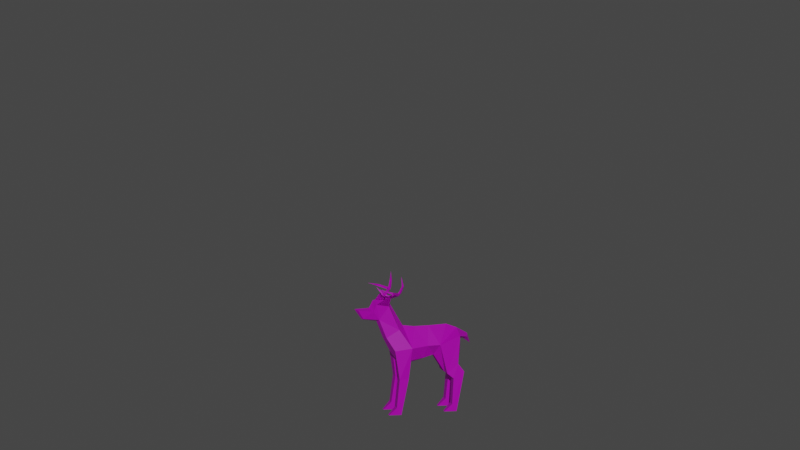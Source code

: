 # Source: Deer.blend  (saved by Blender 3.1.7; exported with 4.5.12 LTS)
import bpy
from mathutils import Matrix  # noqa: F401  (used for matrix-valued properties, if any)

bpy.ops.wm.read_factory_settings(use_empty=True)
scene = bpy.context.scene
scene.name = 'Scene'

# ---- collections
col_collection = bpy.data.collections.new('Collection'); scene.collection.children.link(col_collection)

# ---- images (referenced by path relative to the original .blend; pixels are not part of the script)
import os
ASSET_DIR = os.environ.get("B2B_ASSET_DIR", "")  # directory of the original .blend (textures are referenced by path, not embedded)
HERE = os.path.dirname(os.path.abspath(__file__))  # packed textures are extracted next to this script under _unpacked/

def load_image(name, relpath, width, height, colorspace="sRGB"):
    """Load a texture the original file referenced (path relative to the .blend, or extracted next to this script)."""
    p = next((c for c in (os.path.join(HERE, relpath), os.path.join(ASSET_DIR, relpath)) if relpath and os.path.exists(c)), "")
    if p:
        img = bpy.data.images.load(p, check_existing=True)
        img.name = name
    else:  # same state as the original file: an image datablock whose file is absent (Cycles renders it pink)
        img = bpy.data.images.new(name, width, height)
        img.source = "FILE"
        img.filepath = "//" + (relpath or name)
    img.colorspace_settings.name = colorspace
    return img
img_deer = load_image('Deer', 'Deer_Albedo.png', 1024, 1024, 'sRGB')
img_moonless_golf_2k_hdr = load_image('moonless_golf_2k.hdr', 'moonless_golf_2k.hdr', 1024, 1024, 'Linear Rec.709')

# ---- materials (node trees are filled in below, after node groups)
mat_deer = bpy.data.materials.new('Deer')
mat_deer.use_transparent_shadow = False

# ---- material node trees
mat_deer.use_nodes = True; mat_deer.node_tree.nodes.clear()
_N = mat_deer.node_tree.nodes; _L = mat_deer.node_tree.links
n0 = _N.new('ShaderNodeBsdfPrincipled'); n0.name = 'Principled BSDF'; n0.location = (10, 300)
n0.distribution = 'GGX'
n0.subsurface_method = 'RANDOM_WALK_SKIN'
n0.inputs[3].default_value = 1.45
n0.inputs[27].default_value = (0.0, 0.0, 0.0, 1.0)
n0.inputs[28].default_value = 1.0
n1 = _N.new('ShaderNodeOutputMaterial'); n1.name = 'Material Output'; n1.location = (300, 300)
n2 = _N.new('ShaderNodeTexImage'); n2.name = 'Image Texture'; n2.location = (-394, 173)
n2.image = img_deer
_L.new(n0.outputs[0], n1.inputs[0])
_L.new(n2.outputs[0], n0.inputs[0])
n1.is_active_output = True

# ---- world
world_world = bpy.data.worlds.new('World'); scene.world = world_world
world_world.use_nodes = True; world_world.node_tree.nodes.clear()
_N = world_world.node_tree.nodes; _L = world_world.node_tree.links
n0 = _N.new('ShaderNodeOutputWorld'); n0.name = 'World Output'; n0.location = (300, 300)
n1 = _N.new('ShaderNodeTexEnvironment'); n1.name = 'Environment Texture'; n1.location = (-344, 245)
n1.image = img_moonless_golf_2k_hdr
n2 = _N.new('ShaderNodeBackground'); n2.name = 'Background'; n2.location = (10, 300)
n2.width = 128
n2.inputs[0].default_value = (0.05088, 0.05088, 0.05088, 1.0)
_L.new(n2.outputs[0], n0.inputs[0])
n0.is_active_output = True
world_world.color = (0.05088, 0.05088, 0.05088)
world_world.use_sun_shadow = False
world_world.sun_shadow_jitter_overblur = 0.0

# ---- cameras
cam_camera = bpy.data.cameras.new('Camera')

# ---- lights
light_sun = bpy.data.lights.new('Sun', 'SUN')
light_sun.transmission_factor = 0.0
light_sun.energy = 1.0
light_sun.shadow_soft_size = 0.125

# ---- meshes
me_cube = bpy.data.meshes.new('Cube')
me_cube.from_pydata([(0.21, -0.3883, 0.09337), (0.2048, -0.3228, -0.01218), (0.1808, -0.4938, -0.01218), (0.1045, -0.3883, 0.09337), (0.1096, -0.3228, -0.01218), (0.1337, -0.4938, -0.01218), (0.1718, -0.2088, 0.4785), (0.08675, -0.208, 0.4718), (0.1882, -0.3429, 0.4756), (0.06418, -0.3383, 0.4689), (0.1609, 0.5322, 1.039), (0.06379, 0.5632, 0.8331), (0.1904, 0.2367, 0.9319), (0.05781, 0.1753, 0.7765), (0.0, 0.527, 1.134), (0.0, 0.3775, 1.19), (0.0, 0.5701, 0.8315), (0.0, 0.1721, 0.7638), (0.0, 0.5526, 0.9785), (0.19, -0.1621, 0.9023), (7.577e-13, -0.088, 1.178), (0.1175, -0.3295, 1.157), (1.876e-12, -0.254, 1.2), (0.1145, -0.5102, 1.053), (0.0, -0.5349, 1.042), (0.0, -0.4673, 1.563), (0.08341, -0.6058, 1.303), (4.112e-12, -0.6271, 1.277), (0.1804, -0.4047, 0.8744), (0.0, -0.4346, 0.8439), (0.0, -0.1428, 0.6741), (0.05232, -0.3704, 0.7511), (0.0, -0.3642, 0.7361), (0.07254, -0.1439, 0.7135), (0.04215, -0.8189, 1.32), (1.852e-09, -0.8347, 1.308), (0.054, -0.8894, 1.438), (0.0, -0.935, 1.455), (0.1112, -0.6908, 1.431), (0.0, -0.7322, 1.463), (0.0, -0.6743, 1.57), (0.0, 0.1148, 1.18), (0.1699, 0.06571, 0.9251), (0.0, 0.01381, 0.7117), (0.08356, 0.02595, 0.7449), (0.2579, -0.4709, 1.672), (0.0, 0.7255, 0.9075), (0.08387, 0.6542, 1.008), (0.0, 0.6861, 1.046), (0.0, 0.6213, 0.978), (0.1114, -0.4754, 1.49), (0.1111, -0.6486, 1.517), (0.2579, -0.4709, 1.672), (0.21, 0.4056, 0.09337), (0.2048, 0.471, -0.01218), (0.1808, 0.3, -0.01218), (0.1045, 0.4056, 0.09337), (0.1096, 0.471, -0.01218), (0.1337, 0.3, -0.01218), (0.1742, 0.501, 0.65), (0.1727, 0.5901, 0.5352), (0.08957, 0.591, 0.5369), (0.08935, 0.5028, 0.6599), (0.1869, 0.3408, 0.5246), (0.1903, 0.431, 0.449), (0.0681, 0.4356, 0.4497), (0.06697, 0.3369, 0.522), (-0.21, -0.3883, 0.09337), (-0.2048, -0.3228, -0.01218), (-0.1808, -0.4938, -0.01218), (-0.1045, -0.3883, 0.09337), (-0.1096, -0.3228, -0.01218), (-0.1337, -0.4938, -0.01218), (-0.1718, -0.2088, 0.4785), (-0.08675, -0.208, 0.4718), (-0.1882, -0.3429, 0.4756), (-0.06418, -0.3383, 0.4689), (-0.1609, 0.5322, 1.039), (-0.06379, 0.5632, 0.8331), (-0.1904, 0.2367, 0.9319), (-0.05781, 0.1753, 0.7765), (-0.19, -0.1621, 0.9023), (-0.1175, -0.3295, 1.157), (-0.1145, -0.5102, 1.053), (-0.08341, -0.6058, 1.303), (-0.1804, -0.4047, 0.8744), (-0.05232, -0.3704, 0.7511), (-0.07254, -0.1439, 0.7135), (-0.04215, -0.8189, 1.32), (-0.054, -0.8894, 1.438), (-0.1112, -0.6908, 1.431), (-0.1699, 0.06571, 0.9251), (-0.08356, 0.02595, 0.7449), (-0.2579, -0.4709, 1.672), (-0.08387, 0.6542, 1.008), (-0.1114, -0.4754, 1.49), (-0.1111, -0.6486, 1.517), (-0.2579, -0.4709, 1.672), (-0.21, 0.4056, 0.09337), (-0.2048, 0.471, -0.01218), (-0.1808, 0.3, -0.01218), (-0.1045, 0.4056, 0.09337), (-0.1096, 0.471, -0.01218), (-0.1337, 0.3, -0.01218), (-0.1742, 0.501, 0.65), (-0.1727, 0.5901, 0.5352), (-0.08957, 0.591, 0.5369), (-0.08935, 0.5028, 0.6599), (-0.1869, 0.3408, 0.5246), (-0.1903, 0.431, 0.449), (-0.0681, 0.4356, 0.4497), (-0.06697, 0.3369, 0.522)], [], [(0, 3, 5, 2), (5, 3, 4), (4, 1, 2, 5), (1, 0, 2), (4, 3, 9, 7), (1, 4, 7, 6), (3, 0, 8, 9), (0, 1, 6, 8), (54, 57, 61, 60), (56, 53, 64, 65), (57, 56, 65, 61), (12, 10, 14, 15), (11, 13, 17, 16), (18, 10, 11, 16), (42, 41, 20, 19), (19, 20, 22, 21), (23, 26, 27, 24), (21, 50, 26, 23), (21, 22, 25, 50), (24, 29, 28, 23), (19, 21, 23, 28), (8, 6, 19, 28), (31, 9, 8, 28), (29, 32, 31, 28), (33, 31, 32, 30), (7, 9, 31, 33), (7, 33, 19, 6), (44, 42, 19, 33), (44, 33, 30, 43), (26, 34, 35, 27), (34, 36, 37, 35), (36, 38, 39, 37), (38, 51, 40, 39), (25, 40, 51, 50), (26, 50, 51, 38), (34, 26, 38, 36), (13, 44, 43, 17), (13, 12, 42, 44), (12, 15, 41, 42), (50, 51, 45), (48, 47, 46), (47, 10, 18, 49), (48, 14, 10, 47), (47, 49, 46), (50, 52, 51), (53, 56, 58, 55), (58, 56, 57), (57, 54, 55, 58), (54, 53, 55), (62, 66, 13, 11), (59, 62, 11, 10), (66, 63, 12, 13), (63, 59, 10, 12), (60, 61, 62, 59), (64, 60, 59, 63), (61, 65, 66, 62), (65, 64, 63, 66), (53, 54, 60, 64), (67, 69, 72, 70), (72, 71, 70), (71, 72, 69, 68), (68, 69, 67), (71, 74, 76, 70), (68, 73, 74, 71), (70, 76, 75, 67), (67, 75, 73, 68), (99, 105, 106, 102), (101, 110, 109, 98), (102, 106, 110, 101), (79, 15, 14, 77), (78, 16, 17, 80), (18, 16, 78, 77), (91, 81, 20, 41), (81, 82, 22, 20), (83, 24, 27, 84), (82, 83, 84, 95), (82, 95, 25, 22), (24, 83, 85, 29), (81, 85, 83, 82), (75, 85, 81, 73), (86, 85, 75, 76), (29, 85, 86, 32), (87, 30, 32, 86), (74, 87, 86, 76), (74, 73, 81, 87), (92, 87, 81, 91), (92, 43, 30, 87), (84, 27, 35, 88), (88, 35, 37, 89), (89, 37, 39, 90), (90, 39, 40, 96), (25, 95, 96, 40), (84, 90, 96, 95), (88, 89, 90, 84), (80, 17, 43, 92), (80, 92, 91, 79), (79, 91, 41, 15), (95, 93, 96), (48, 46, 94), (94, 49, 18, 77), (48, 94, 77, 14), (94, 46, 49), (95, 96, 97), (98, 100, 103, 101), (103, 102, 101), (102, 103, 100, 99), (99, 100, 98), (107, 78, 80, 111), (104, 77, 78, 107), (111, 80, 79, 108), (108, 79, 77, 104), (105, 104, 107, 106), (109, 108, 104, 105), (106, 107, 111, 110), (110, 111, 108, 109), (98, 109, 105, 99)])
_uv = me_cube.uv_layers.new(name='UVMap')
_uv.uv.foreach_set('vector', [0.7541, 0.4372, 0.7541, 0.401, 0.8052, 0.3876, 0.8052, 0.4506, 0.8052, 0.3876, 0.7541, 0.401, 0.7503, 0.3579, 0.8637, 0.409, 0.8637, 0.4293, 0.8052, 0.4506, 0.8052, 0.3876, 0.7503, 0.4803, 0.7541, 0.4372, 0.8052, 0.4506, 0.9417, 0.1027, 0.9077, 0.1289, 0.7744, 0.1267, 0.7718, 0.07986, 0.946, 0.08304, 0.9417, 0.1027, 0.7718, 0.07986, 0.7773, 0.05143, 0.9077, 0.1289, 0.9114, 0.1633, 0.7761, 0.1719, 0.7744, 0.1267, 0.9114, 0.1633, 0.946, 0.1889, 0.7771, 0.2183, 0.7761, 0.1719, 0.3455, 0.6826, 0.3528, 0.6635, 0.5364, 0.7219, 0.5275, 0.7473, 0.3892, 0.6435, 0.3873, 0.6107, 0.5291, 0.6053, 0.5287, 0.6587, 0.3528, 0.6635, 0.3892, 0.6435, 0.5287, 0.6587, 0.5364, 0.7219, 0.4671, 0.1268, 0.574, 0.1747, 0.5635, 0.2429, 0.5085, 0.2429, 0.5803, 0.09222, 0.4461, 0.0536, 0.4499, 0.03283, 0.5886, 0.0709, 0.6369, 0.09186, 0.6346, 0.1535, 0.5803, 0.09222, 0.5886, 0.0709, 0.4027, 0.121, 0.4125, 0.2429, 0.3283, 0.2429, 0.3014, 0.1014, 0.3014, 0.1014, 0.3283, 0.2429, 0.2527, 0.2429, 0.2261, 0.1841, 0.1748, 0.1072, 0.1096, 0.1662, 0.08481, 0.1352, 0.1476, 0.07613, 0.2261, 0.1841, 0.129, 0.224, 0.1096, 0.1662, 0.1748, 0.1072, 0.2261, 0.1841, 0.2527, 0.2429, 0.1254, 0.2429, 0.129, 0.224, 0.1476, 0.07613, 0.2043, 0.02666, 0.2327, 0.07688, 0.1748, 0.1072, 0.3014, 0.1014, 0.2261, 0.1841, 0.1748, 0.1072, 0.2327, 0.07688, 0.7761, 0.1719, 0.7771, 0.2183, 0.6383, 0.2534, 0.6369, 0.175, 0.6757, 0.1316, 0.7744, 0.1267, 0.7761, 0.1719, 0.6369, 0.175, 0.2043, 0.02666, 0.2445, 0.007932, 0.2453, 0.02654, 0.2327, 0.07688, 0.3189, 0.02748, 0.2453, 0.02654, 0.2445, 0.007932, 0.3215, 0.0, 0.7718, 0.07986, 0.7744, 0.1267, 0.6757, 0.1316, 0.69, 0.05902, 0.7718, 0.07986, 0.69, 0.05902, 0.6448, 0.0, 0.7773, 0.05143, 0.3925, 0.04716, 0.4027, 0.121, 0.3014, 0.1014, 0.3189, 0.02748, 0.3925, 0.04716, 0.3189, 0.02748, 0.3215, 0.0, 0.3938, 0.01555, 0.1096, 0.1662, 0.04221, 0.1846, 0.02656, 0.1739, 0.08481, 0.1352, 0.04221, 0.1846, 0.02415, 0.2252, 0.0, 0.228, 0.02656, 0.1739, 0.02415, 0.2252, 0.088, 0.2104, 0.07321, 0.2429, 0.01034, 0.2429, 0.088, 0.2104, 0.1024, 0.2252, 0.1008, 0.2429, 0.07321, 0.2429, 0.1254, 0.2429, 0.1008, 0.2429, 0.1024, 0.2252, 0.129, 0.224, 0.1096, 0.1662, 0.129, 0.224, 0.1024, 0.2252, 0.088, 0.2104, 0.04221, 0.1846, 0.1096, 0.1662, 0.088, 0.2104, 0.02415, 0.2252, 0.4461, 0.0536, 0.3925, 0.04716, 0.3938, 0.01555, 0.4499, 0.03283, 0.4461, 0.0536, 0.4671, 0.1268, 0.4027, 0.121, 0.3925, 0.04716, 0.4671, 0.1268, 0.5085, 0.2429, 0.4125, 0.2429, 0.4027, 0.121, 0.0, 0.8613, 0.05026, 0.8285, 0.05026, 0.9235, 0.7088, 0.2998, 0.6789, 0.2995, 0.7049, 0.2534, 0.6789, 0.2995, 0.6478, 0.3401, 0.6369, 0.2772, 0.6613, 0.2714, 0.7088, 0.2998, 0.7138, 0.3579, 0.6478, 0.3401, 0.6789, 0.2995, 0.6789, 0.2995, 0.6613, 0.2714, 0.7049, 0.2534, 0.8356, 0.3155, 0.8858, 0.2534, 0.8858, 0.3484, 0.6407, 0.4372, 0.6407, 0.401, 0.6918, 0.3876, 0.6918, 0.4506, 0.6918, 0.3876, 0.6407, 0.401, 0.6369, 0.3579, 0.7503, 0.409, 0.7503, 0.4293, 0.6918, 0.4506, 0.6918, 0.3876, 0.6369, 0.4803, 0.6407, 0.4372, 0.6918, 0.4506, 0.5893, 0.7304, 0.5755, 0.6491, 0.6672, 0.6343, 0.6515, 0.7586, 0.5739, 0.7588, 0.5893, 0.7304, 0.6515, 0.7586, 0.6909, 0.8285, 0.5755, 0.6491, 0.571, 0.6121, 0.6909, 0.5753, 0.6672, 0.6343, 0.571, 0.6121, 0.581, 0.5533, 0.6718, 0.4857, 0.6909, 0.5753, 0.5275, 0.7473, 0.5364, 0.7219, 0.5893, 0.7304, 0.5739, 0.7588, 0.5291, 0.6053, 0.5459, 0.5431, 0.581, 0.5533, 0.571, 0.6121, 0.5364, 0.7219, 0.5287, 0.6587, 0.5755, 0.6491, 0.5893, 0.7304, 0.5287, 0.6587, 0.5291, 0.6053, 0.571, 0.6121, 0.5755, 0.6491, 0.3873, 0.6107, 0.3537, 0.5877, 0.5459, 0.5431, 0.5291, 0.6053, 0.6947, 0.7822, 0.7458, 0.7687, 0.7458, 0.8318, 0.6947, 0.8183, 0.7458, 0.8318, 0.6909, 0.8614, 0.6947, 0.8183, 0.8043, 0.8104, 0.7458, 0.8318, 0.7458, 0.7687, 0.8043, 0.7901, 0.6909, 0.7391, 0.7458, 0.7687, 0.6947, 0.7822, 0.9957, 0.6364, 0.8258, 0.6593, 0.8284, 0.6124, 0.9617, 0.6102, 1.0, 0.6561, 0.8313, 0.6877, 0.8258, 0.6593, 0.9957, 0.6364, 0.9617, 0.6102, 0.8284, 0.6124, 0.8301, 0.5672, 0.9654, 0.5758, 0.9654, 0.5758, 0.8301, 0.5672, 0.831, 0.5208, 1.0, 0.5502, 0.0, 0.6316, 0.1821, 0.5669, 0.1909, 0.5923, 0.007323, 0.6507, 0.04373, 0.6707, 0.1832, 0.6555, 0.1836, 0.7089, 0.04187, 0.7035, 0.007323, 0.6507, 0.1909, 0.5923, 0.1832, 0.6555, 0.04373, 0.6707, 0.4671, 0.3589, 0.5085, 0.2429, 0.5635, 0.2429, 0.574, 0.311, 0.5803, 0.3935, 0.5886, 0.4148, 0.4499, 0.4529, 0.4461, 0.4321, 0.6369, 0.3939, 0.5886, 0.4148, 0.5803, 0.3935, 0.6346, 0.3322, 0.4027, 0.3647, 0.3014, 0.3843, 0.3283, 0.2429, 0.4125, 0.2429, 0.3014, 0.3843, 0.2261, 0.3017, 0.2527, 0.2429, 0.3283, 0.2429, 0.1748, 0.3785, 0.1476, 0.4096, 0.08481, 0.3505, 0.1096, 0.3196, 0.2261, 0.3017, 0.1748, 0.3785, 0.1096, 0.3196, 0.129, 0.2617, 0.2261, 0.3017, 0.129, 0.2617, 0.1254, 0.2429, 0.2527, 0.2429, 0.1476, 0.4096, 0.1748, 0.3785, 0.2327, 0.4089, 0.2043, 0.4591, 0.3014, 0.3843, 0.2327, 0.4089, 0.1748, 0.3785, 0.2261, 0.3017, 0.8301, 0.5672, 0.6909, 0.5641, 0.6923, 0.4857, 0.831, 0.5208, 0.7297, 0.6075, 0.6909, 0.5641, 0.8301, 0.5672, 0.8284, 0.6124, 0.2043, 0.4591, 0.2327, 0.4089, 0.2453, 0.4592, 0.2445, 0.4778, 0.3189, 0.4583, 0.3215, 0.4857, 0.2445, 0.4778, 0.2453, 0.4592, 0.8258, 0.6593, 0.7439, 0.6801, 0.7297, 0.6075, 0.8284, 0.6124, 0.8258, 0.6593, 0.8313, 0.6877, 0.6988, 0.7391, 0.7439, 0.6801, 0.3925, 0.4386, 0.3189, 0.4583, 0.3014, 0.3843, 0.4027, 0.3647, 0.3925, 0.4386, 0.3938, 0.4702, 0.3215, 0.4857, 0.3189, 0.4583, 0.1096, 0.3196, 0.08481, 0.3505, 0.02656, 0.3118, 0.04221, 0.3011, 0.04221, 0.3011, 0.02656, 0.3118, 8.772e-08, 0.2577, 0.02415, 0.2605, 0.02415, 0.2605, 0.01034, 0.2429, 0.07321, 0.2429, 0.088, 0.2753, 0.088, 0.2753, 0.07321, 0.2429, 0.1008, 0.2429, 0.1024, 0.2605, 0.1254, 0.2429, 0.129, 0.2617, 0.1024, 0.2605, 0.1008, 0.2429, 0.1096, 0.3196, 0.088, 0.2753, 0.1024, 0.2605, 0.129, 0.2617, 0.04221, 0.3011, 0.02415, 0.2605, 0.088, 0.2753, 0.1096, 0.3196, 0.4461, 0.4321, 0.4499, 0.4529, 0.3938, 0.4702, 0.3925, 0.4386, 0.4461, 0.4321, 0.3925, 0.4386, 0.4027, 0.3647, 0.4671, 0.3589, 0.4671, 0.3589, 0.4027, 0.3647, 0.4125, 0.2429, 0.5085, 0.2429, 0.8637, 0.4201, 0.914, 0.3579, 0.914, 0.4529, 0.7088, 0.2998, 0.7049, 0.2534, 0.7383, 0.2944, 0.7383, 0.2944, 0.7508, 0.2638, 0.7758, 0.2654, 0.7758, 0.3292, 0.7088, 0.2998, 0.7383, 0.2944, 0.7758, 0.3292, 0.7138, 0.3579, 0.7383, 0.2944, 0.7049, 0.2534, 0.7508, 0.2638, 0.8356, 0.3333, 0.7758, 0.3272, 0.8356, 0.2534, 0.808, 0.7822, 0.8592, 0.7687, 0.8592, 0.8318, 0.808, 0.8183, 0.8592, 0.8318, 0.8043, 0.8614, 0.808, 0.8183, 0.9177, 0.8104, 0.8592, 0.8318, 0.8592, 0.7687, 0.9177, 0.7901, 0.8043, 0.7391, 0.8592, 0.7687, 0.808, 0.7822, 0.2438, 0.5838, 0.306, 0.5556, 0.3217, 0.6799, 0.23, 0.6651, 0.2284, 0.5554, 0.3455, 0.4857, 0.306, 0.5556, 0.2438, 0.5838, 0.23, 0.6651, 0.3217, 0.6799, 0.3455, 0.739, 0.2255, 0.7021, 0.2255, 0.7021, 0.3455, 0.739, 0.3264, 0.8285, 0.2355, 0.7609, 0.1821, 0.5669, 0.2284, 0.5554, 0.2438, 0.5838, 0.1909, 0.5923, 0.1836, 0.7089, 0.2255, 0.7021, 0.2355, 0.7609, 0.2005, 0.7711, 0.1909, 0.5923, 0.2438, 0.5838, 0.23, 0.6651, 0.1832, 0.6555, 0.1832, 0.6555, 0.23, 0.6651, 0.2255, 0.7021, 0.1836, 0.7089, 0.04187, 0.7035, 0.1836, 0.7089, 0.2005, 0.7711, 0.008214, 0.7265])
_ca = me_cube.color_attributes.new('Col', 'BYTE_COLOR', 'CORNER')
_ca.data.foreach_set('color', [1.0, 1.0, 1.0, 1.0, 1.0, 1.0, 1.0, 1.0, 1.0, 1.0, 1.0, 1.0, 1.0, 1.0, 1.0, 1.0, 1.0, 1.0, 1.0, 1.0, 1.0, 1.0, 1.0, 1.0, 1.0, 1.0, 1.0, 1.0, 1.0, 1.0, 1.0, 1.0, 1.0, 1.0, 1.0, 1.0, 1.0, 1.0, 1.0, 1.0, 1.0, 1.0, 1.0, 1.0, 1.0, 1.0, 1.0, 1.0, 1.0, 1.0, 1.0, 1.0, 1.0, 1.0, 1.0, 1.0, 1.0, 1.0, 1.0, 1.0, 1.0, 1.0, 1.0, 1.0, 1.0, 1.0, 1.0, 1.0, 1.0, 1.0, 1.0, 1.0, 1.0, 1.0, 1.0, 1.0, 1.0, 1.0, 1.0, 1.0, 1.0, 1.0, 1.0, 1.0, 1.0, 1.0, 1.0, 1.0, 1.0, 1.0, 1.0, 1.0, 1.0, 1.0, 1.0, 1.0, 1.0, 1.0, 1.0, 1.0, 1.0, 1.0, 1.0, 1.0, 1.0, 1.0, 1.0, 1.0, 1.0, 1.0, 1.0, 1.0, 1.0, 1.0, 1.0, 1.0, 1.0, 1.0, 1.0, 1.0, 1.0, 1.0, 1.0, 1.0, 1.0, 1.0, 1.0, 1.0, 1.0, 1.0, 1.0, 1.0, 1.0, 1.0, 1.0, 1.0, 1.0, 1.0, 1.0, 1.0, 1.0, 1.0, 1.0, 1.0, 1.0, 1.0, 1.0, 1.0, 1.0, 1.0, 1.0, 1.0, 1.0, 1.0, 1.0, 1.0, 1.0, 1.0, 1.0, 1.0, 1.0, 1.0, 1.0, 1.0, 1.0, 1.0, 1.0, 1.0, 1.0, 1.0, 1.0, 1.0, 1.0, 1.0, 1.0, 1.0, 1.0, 1.0, 1.0, 1.0, 1.0, 1.0, 1.0, 1.0, 1.0, 1.0, 1.0, 1.0, 1.0, 1.0, 1.0, 1.0, 1.0, 1.0, 1.0, 1.0, 1.0, 1.0, 1.0, 1.0, 1.0, 1.0, 1.0, 1.0, 1.0, 1.0, 1.0, 1.0, 1.0, 1.0, 1.0, 1.0, 1.0, 1.0, 1.0, 1.0, 1.0, 1.0, 1.0, 1.0, 1.0, 1.0, 1.0, 1.0, 1.0, 1.0, 1.0, 1.0, 1.0, 1.0, 1.0, 1.0, 1.0, 1.0, 1.0, 1.0, 1.0, 1.0, 1.0, 1.0, 1.0, 1.0, 1.0, 1.0, 1.0, 1.0, 1.0, 1.0, 1.0, 1.0, 1.0, 1.0, 1.0, 1.0, 1.0, 1.0, 1.0, 1.0, 1.0, 1.0, 1.0, 1.0, 1.0, 1.0, 1.0, 1.0, 1.0, 1.0, 1.0, 1.0, 1.0, 1.0, 1.0, 1.0, 1.0, 1.0, 1.0, 1.0, 1.0, 1.0, 1.0, 1.0, 1.0, 1.0, 1.0, 1.0, 1.0, 1.0, 1.0, 1.0, 1.0, 1.0, 1.0, 1.0, 1.0, 1.0, 1.0, 1.0, 1.0, 1.0, 1.0, 1.0, 1.0, 1.0, 1.0, 1.0, 1.0, 1.0, 1.0, 1.0, 1.0, 1.0, 1.0, 1.0, 1.0, 1.0, 1.0, 1.0, 1.0, 1.0, 1.0, 1.0, 1.0, 1.0, 1.0, 1.0, 1.0, 1.0, 1.0, 1.0, 1.0, 1.0, 1.0, 1.0, 1.0, 1.0, 1.0, 1.0, 1.0, 1.0, 1.0, 1.0, 1.0, 1.0, 1.0, 1.0, 1.0, 1.0, 1.0, 1.0, 1.0, 1.0, 1.0, 1.0, 1.0, 1.0, 1.0, 1.0, 1.0, 1.0, 1.0, 1.0, 1.0, 1.0, 1.0, 1.0, 1.0, 1.0, 1.0, 1.0, 1.0, 1.0, 1.0, 1.0, 1.0, 1.0, 1.0, 1.0, 1.0, 1.0, 1.0, 1.0, 1.0, 1.0, 1.0, 1.0, 1.0, 1.0, 1.0, 1.0, 1.0, 1.0, 1.0, 1.0, 1.0, 1.0, 1.0, 1.0, 1.0, 1.0, 1.0, 1.0, 1.0, 1.0, 1.0, 1.0, 1.0, 1.0, 1.0, 1.0, 1.0, 1.0, 1.0, 1.0, 1.0, 1.0, 1.0, 1.0, 1.0, 1.0, 1.0, 1.0, 1.0, 1.0, 1.0, 1.0, 1.0, 1.0, 1.0, 1.0, 1.0, 1.0, 1.0, 1.0, 1.0, 1.0, 1.0, 1.0, 1.0, 1.0, 1.0, 1.0, 1.0, 1.0, 1.0, 1.0, 1.0, 1.0, 1.0, 1.0, 1.0, 1.0, 1.0, 1.0, 1.0, 1.0, 1.0, 1.0, 1.0, 1.0, 1.0, 1.0, 1.0, 1.0, 1.0, 1.0, 1.0, 1.0, 1.0, 1.0, 1.0, 1.0, 1.0, 1.0, 1.0, 1.0, 1.0, 1.0, 1.0, 1.0, 1.0, 1.0, 1.0, 1.0, 1.0, 1.0, 1.0, 1.0, 1.0, 1.0, 1.0, 1.0, 1.0, 1.0, 1.0, 1.0, 1.0, 1.0, 1.0, 1.0, 1.0, 1.0, 1.0, 1.0, 1.0, 1.0, 1.0, 1.0, 1.0, 1.0, 1.0, 1.0, 1.0, 1.0, 1.0, 1.0, 1.0, 1.0, 1.0, 1.0, 1.0, 1.0, 1.0, 1.0, 1.0, 1.0, 1.0, 1.0, 1.0, 1.0, 1.0, 1.0, 1.0, 1.0, 1.0, 1.0, 1.0, 1.0, 1.0, 1.0, 1.0, 1.0, 1.0, 1.0, 1.0, 1.0, 1.0, 1.0, 1.0, 1.0, 1.0, 1.0, 1.0, 1.0, 1.0, 1.0, 1.0, 1.0, 1.0, 1.0, 1.0, 1.0, 1.0, 1.0, 1.0, 1.0, 1.0, 1.0, 1.0, 1.0, 1.0, 1.0, 1.0, 1.0, 1.0, 1.0, 1.0, 1.0, 1.0, 1.0, 1.0, 1.0, 1.0, 1.0, 1.0, 1.0, 1.0, 1.0, 1.0, 1.0, 1.0, 1.0, 1.0, 1.0, 1.0, 1.0, 1.0, 1.0, 1.0, 1.0, 1.0, 1.0, 1.0, 1.0, 1.0, 1.0, 1.0, 1.0, 1.0, 1.0, 1.0, 1.0, 1.0, 1.0, 1.0, 1.0, 1.0, 1.0, 1.0, 1.0, 1.0, 1.0, 1.0, 1.0, 1.0, 1.0, 1.0, 1.0, 1.0, 1.0, 1.0, 1.0, 1.0, 1.0, 1.0, 1.0, 1.0, 1.0, 1.0, 1.0, 1.0, 1.0, 1.0, 1.0, 1.0, 1.0, 1.0, 1.0, 1.0, 1.0, 1.0, 1.0, 1.0, 1.0, 1.0, 1.0, 1.0, 1.0, 1.0, 1.0, 1.0, 1.0, 1.0, 1.0, 1.0, 1.0, 1.0, 1.0, 1.0, 1.0, 1.0, 1.0, 1.0, 1.0, 1.0, 1.0, 1.0, 1.0, 1.0, 1.0, 1.0, 1.0, 1.0, 1.0, 1.0, 1.0, 1.0, 1.0, 1.0, 1.0, 1.0, 1.0, 1.0, 1.0, 1.0, 1.0, 1.0, 1.0, 1.0, 1.0, 1.0, 1.0, 1.0, 1.0, 1.0, 1.0, 1.0, 1.0, 1.0, 1.0, 1.0, 1.0, 1.0, 1.0, 1.0, 1.0, 1.0, 1.0, 1.0, 1.0, 1.0, 1.0, 1.0, 1.0, 1.0, 1.0, 1.0, 1.0, 1.0, 1.0, 1.0, 1.0, 1.0, 1.0, 1.0, 1.0, 1.0, 1.0, 1.0, 1.0, 1.0, 1.0, 1.0, 1.0, 1.0, 1.0, 1.0, 1.0, 1.0, 1.0, 1.0, 1.0, 1.0, 1.0, 1.0, 1.0, 1.0, 1.0, 1.0, 1.0, 1.0, 1.0, 1.0, 1.0, 1.0, 1.0, 1.0, 1.0, 1.0, 1.0, 1.0, 1.0, 1.0, 1.0, 1.0, 1.0, 1.0, 1.0, 1.0, 1.0, 1.0, 1.0, 1.0, 1.0, 1.0, 1.0, 1.0, 1.0, 1.0, 1.0, 1.0, 1.0, 1.0, 1.0, 1.0, 1.0, 1.0, 1.0, 1.0, 1.0, 1.0, 1.0, 1.0, 1.0, 1.0, 1.0, 1.0, 1.0, 1.0, 1.0, 1.0, 1.0, 1.0, 1.0, 1.0, 1.0, 1.0, 1.0, 1.0, 1.0, 1.0, 1.0, 1.0, 1.0, 1.0, 1.0, 1.0, 1.0, 1.0, 1.0, 1.0, 1.0, 1.0, 1.0, 1.0, 1.0, 1.0, 1.0, 1.0, 1.0, 1.0, 1.0, 1.0, 1.0, 1.0, 1.0, 1.0, 1.0, 1.0, 1.0, 1.0, 1.0, 1.0, 1.0, 1.0, 1.0, 1.0, 1.0, 1.0, 1.0, 1.0, 1.0, 1.0, 1.0, 1.0, 1.0, 1.0, 1.0, 1.0, 1.0, 1.0, 1.0, 1.0, 1.0, 1.0, 1.0, 1.0, 1.0, 1.0, 1.0, 1.0, 1.0, 1.0, 1.0, 1.0, 1.0, 1.0, 1.0, 1.0, 1.0, 1.0, 1.0, 1.0, 1.0, 1.0, 1.0, 1.0, 1.0, 1.0, 1.0, 1.0, 1.0, 1.0, 1.0, 1.0, 1.0, 1.0, 1.0, 1.0, 1.0, 1.0, 1.0, 1.0, 1.0, 1.0, 1.0, 1.0, 1.0, 1.0, 1.0, 1.0, 1.0, 1.0, 1.0, 1.0, 1.0, 1.0, 1.0, 1.0, 1.0, 1.0, 1.0, 1.0, 1.0, 1.0, 1.0, 1.0, 1.0, 1.0, 1.0, 1.0, 1.0, 1.0, 1.0, 1.0, 1.0, 1.0, 1.0, 1.0, 1.0, 1.0, 1.0, 1.0, 1.0, 1.0, 1.0, 1.0, 1.0, 1.0, 1.0, 1.0, 1.0, 1.0, 1.0, 1.0, 1.0, 1.0, 1.0, 1.0, 1.0, 1.0, 1.0, 1.0, 1.0, 1.0, 1.0, 1.0, 1.0, 1.0, 1.0, 1.0, 1.0, 1.0, 1.0, 1.0, 1.0, 1.0, 1.0, 1.0, 1.0, 1.0, 1.0, 1.0, 1.0, 1.0, 1.0, 1.0, 1.0, 1.0, 1.0, 1.0, 1.0, 1.0, 1.0, 1.0, 1.0, 1.0, 1.0, 1.0, 1.0, 1.0, 1.0, 1.0, 1.0, 1.0, 1.0, 1.0, 1.0, 1.0, 1.0, 1.0, 1.0, 1.0, 1.0, 1.0, 1.0, 1.0, 1.0, 1.0, 1.0, 1.0, 1.0, 1.0, 1.0, 1.0, 1.0, 1.0, 1.0, 1.0, 1.0, 1.0, 1.0, 1.0, 1.0, 1.0, 1.0, 1.0, 1.0, 1.0, 1.0, 1.0, 1.0, 1.0, 1.0, 1.0, 1.0, 1.0, 1.0, 1.0, 1.0, 1.0, 1.0, 1.0, 1.0, 1.0, 1.0, 1.0, 1.0, 1.0, 1.0, 1.0, 1.0, 1.0, 1.0, 1.0, 1.0, 1.0, 1.0, 1.0, 1.0, 1.0, 1.0, 1.0, 1.0, 1.0, 1.0, 1.0, 1.0, 1.0, 1.0, 1.0, 1.0, 1.0, 1.0, 1.0, 1.0, 1.0, 1.0, 1.0, 1.0, 1.0, 1.0, 1.0, 1.0, 1.0, 1.0, 1.0, 1.0, 1.0, 1.0, 1.0, 1.0, 1.0, 1.0, 1.0, 1.0, 1.0, 1.0, 1.0, 1.0, 1.0, 1.0, 1.0, 1.0, 1.0, 1.0, 1.0, 1.0, 1.0, 1.0, 1.0, 1.0, 1.0, 1.0, 1.0, 1.0, 1.0, 1.0, 1.0, 1.0, 1.0, 1.0, 1.0, 1.0, 1.0, 1.0, 1.0, 1.0, 1.0, 1.0, 1.0, 1.0, 1.0, 1.0, 1.0, 1.0, 1.0, 1.0, 1.0, 1.0, 1.0, 1.0, 1.0, 1.0, 1.0, 1.0, 1.0, 1.0, 1.0, 1.0, 1.0, 1.0, 1.0, 1.0, 1.0, 1.0, 1.0, 1.0, 1.0, 1.0, 1.0, 1.0, 1.0, 1.0, 1.0, 1.0, 1.0, 1.0, 1.0, 1.0, 1.0, 1.0, 1.0, 1.0, 1.0, 1.0, 1.0, 1.0, 1.0, 1.0, 1.0, 1.0, 1.0, 1.0, 1.0, 1.0, 1.0, 1.0, 1.0, 1.0, 1.0, 1.0, 1.0, 1.0, 1.0, 1.0, 1.0, 1.0, 1.0, 1.0, 1.0, 1.0, 1.0, 1.0, 1.0, 1.0, 1.0, 1.0, 1.0, 1.0, 1.0, 1.0, 1.0, 1.0, 1.0, 1.0, 1.0, 1.0, 1.0, 1.0, 1.0, 1.0, 1.0, 1.0, 1.0, 1.0, 1.0, 1.0, 1.0, 1.0, 1.0, 1.0, 1.0, 1.0, 1.0, 1.0, 1.0, 1.0, 1.0, 1.0, 1.0, 1.0, 1.0, 1.0, 1.0, 1.0, 1.0, 1.0, 1.0, 1.0, 1.0, 1.0, 1.0, 1.0, 1.0, 1.0, 1.0, 1.0, 1.0, 1.0, 1.0, 1.0, 1.0, 1.0, 1.0, 1.0, 1.0, 1.0, 1.0, 1.0, 1.0, 1.0, 1.0, 1.0, 1.0, 1.0, 1.0, 1.0, 1.0, 1.0, 1.0, 1.0, 1.0, 1.0, 1.0, 1.0, 1.0, 1.0, 1.0, 1.0, 1.0, 1.0, 1.0, 1.0, 1.0, 1.0, 1.0, 1.0, 1.0, 1.0, 1.0, 1.0, 1.0, 1.0, 1.0, 1.0, 1.0, 1.0, 1.0, 1.0, 1.0, 1.0, 1.0, 1.0, 1.0, 1.0, 1.0, 1.0, 1.0, 1.0, 1.0, 1.0, 1.0, 1.0, 1.0, 1.0, 1.0, 1.0, 1.0, 1.0, 1.0, 1.0, 1.0, 1.0, 1.0, 1.0, 1.0, 1.0, 1.0, 1.0, 1.0, 1.0, 1.0, 1.0, 1.0, 1.0, 1.0, 1.0, 1.0, 1.0, 1.0, 1.0, 1.0, 1.0, 1.0, 1.0, 1.0, 1.0, 1.0, 1.0, 1.0, 1.0, 1.0, 1.0, 1.0, 1.0, 1.0, 1.0, 1.0, 1.0, 1.0, 1.0, 1.0, 1.0, 1.0, 1.0, 1.0, 1.0, 1.0, 1.0, 1.0, 1.0, 1.0, 1.0, 1.0, 1.0, 1.0, 1.0, 1.0, 1.0, 1.0, 1.0, 1.0, 1.0, 1.0, 1.0, 1.0, 1.0, 1.0, 1.0, 1.0, 1.0, 1.0, 1.0, 1.0, 1.0, 1.0, 1.0, 1.0, 1.0, 1.0, 1.0, 1.0, 1.0, 1.0, 1.0, 1.0, 1.0, 1.0, 1.0, 1.0, 1.0, 1.0, 1.0, 1.0, 1.0, 1.0, 1.0, 1.0, 1.0, 1.0, 1.0, 1.0, 1.0, 1.0, 1.0, 1.0, 1.0, 1.0, 1.0, 1.0, 1.0, 1.0, 1.0, 1.0, 1.0, 1.0, 1.0, 1.0, 1.0, 1.0, 1.0, 1.0, 1.0, 1.0, 1.0, 1.0, 1.0, 1.0, 1.0, 1.0, 1.0, 1.0, 1.0, 1.0, 1.0, 1.0, 1.0, 1.0, 1.0, 1.0, 1.0, 1.0, 1.0, 1.0, 1.0, 1.0, 1.0, 1.0, 1.0, 1.0, 1.0, 1.0, 1.0, 1.0, 1.0, 1.0, 1.0, 1.0, 1.0, 1.0, 1.0, 1.0, 1.0, 1.0, 1.0, 1.0, 1.0, 1.0, 1.0, 1.0, 1.0, 1.0, 1.0, 1.0, 1.0, 1.0, 1.0, 1.0, 1.0, 1.0, 1.0, 1.0, 1.0, 1.0, 1.0, 1.0, 1.0, 1.0, 1.0, 1.0, 1.0, 1.0, 1.0, 1.0, 1.0, 1.0, 1.0, 1.0, 1.0, 1.0, 1.0, 1.0, 1.0, 1.0, 1.0, 1.0, 1.0, 1.0, 1.0, 1.0, 1.0, 1.0, 1.0, 1.0, 1.0, 1.0, 1.0, 1.0, 1.0, 1.0, 1.0, 1.0, 1.0, 1.0, 1.0, 1.0, 1.0, 1.0, 1.0, 1.0, 1.0, 1.0, 1.0, 1.0, 1.0, 1.0, 1.0, 1.0, 1.0, 1.0, 1.0, 1.0, 1.0, 1.0, 1.0, 1.0, 1.0, 1.0, 1.0, 1.0, 1.0, 1.0, 1.0, 1.0, 1.0, 1.0, 1.0, 1.0, 1.0, 1.0, 1.0, 1.0, 1.0, 1.0, 1.0, 1.0, 1.0, 1.0, 1.0, 1.0, 1.0, 1.0, 1.0, 1.0, 1.0, 1.0, 1.0, 1.0, 1.0, 1.0, 1.0, 1.0, 1.0, 1.0, 1.0, 1.0, 1.0, 1.0, 1.0, 1.0, 1.0, 1.0, 1.0, 1.0, 1.0, 1.0, 1.0, 1.0, 1.0, 1.0, 1.0, 1.0, 1.0, 1.0, 1.0, 1.0, 1.0, 1.0, 1.0, 1.0, 1.0, 1.0, 1.0, 1.0, 1.0, 1.0, 1.0, 1.0, 1.0, 1.0, 1.0, 1.0, 1.0, 1.0, 1.0, 1.0, 1.0, 1.0, 1.0, 1.0, 1.0, 1.0, 1.0, 1.0, 1.0, 1.0, 1.0, 1.0, 1.0, 1.0, 1.0, 1.0, 1.0, 1.0, 1.0, 1.0, 1.0, 1.0, 1.0, 1.0, 1.0, 1.0, 1.0, 1.0, 1.0, 1.0, 1.0, 1.0, 1.0, 1.0, 1.0, 1.0, 1.0, 1.0, 1.0, 1.0, 1.0, 1.0, 1.0, 1.0, 1.0, 1.0, 1.0, 1.0, 1.0, 1.0, 1.0, 1.0, 1.0, 1.0, 1.0, 1.0, 1.0, 1.0, 1.0, 1.0, 1.0, 1.0, 1.0, 1.0, 1.0, 1.0, 1.0, 1.0, 1.0, 1.0, 1.0, 1.0, 1.0, 1.0, 1.0, 1.0, 1.0, 1.0, 1.0, 1.0, 1.0, 1.0, 1.0, 1.0, 1.0, 1.0, 1.0, 1.0, 1.0, 1.0, 1.0, 1.0, 1.0, 1.0, 1.0, 1.0, 1.0, 1.0, 1.0, 1.0, 1.0, 1.0, 1.0, 1.0, 1.0, 1.0, 1.0, 1.0, 1.0, 1.0, 1.0, 1.0, 1.0, 1.0, 1.0])
me_cube.materials.append(mat_deer)
me_cube.use_remesh_preserve_volume = False
me_cube.use_remesh_preserve_attributes = False
me_cube.use_mirror_x = True
me_cube.use_mirror_vertex_groups = False
me_cube.update()
me_plane_001 = bpy.data.meshes.new('Plane.001')
me_plane_001.from_pydata([(0.07514, -0.6017, 1.491), (0.06283, -0.5362, 1.491), (-0.01273, -0.5307, 1.491), (-0.0004202, -0.5962, 1.491), (0.2811, -0.3923, 1.924), (0.2811, -0.3923, 1.924), (0.2811, -0.3923, 1.924), (0.2811, -0.3923, 1.924), (0.4132, -0.5454, 1.696), (0.3853, -0.5498, 1.698), (0.3853, -0.5418, 1.725), (0.4132, -0.5374, 1.724), (0.3087, -0.7228, 1.763), (0.3087, -0.7228, 1.763), (0.3087, -0.7228, 1.763), (0.3087, -0.7228, 1.763), (0.1245, -0.6449, 1.732), (0.1245, -0.6449, 1.732), (0.1245, -0.6449, 1.732), (0.1245, -0.6449, 1.732), (0.3121, -0.3821, 1.793), (0.3283, -0.3967, 1.794), (0.3428, -0.3806, 1.792), (0.3267, -0.366, 1.791), (0.1095, -0.5641, 1.577), (0.1095, -0.5211, 1.565), (0.06617, -0.518, 1.575), (0.06617, -0.5609, 1.588), (0.1421, -0.5291, 1.605), (0.1245, -0.4973, 1.595), (0.1097, -0.4953, 1.63), (0.1273, -0.5271, 1.639), (0.2603, -0.4458, 1.654), (0.2453, -0.4187, 1.646), (0.2327, -0.4171, 1.675), (0.2477, -0.4441, 1.683), (0.3, -0.4302, 1.661), (0.2783, -0.4508, 1.667), (0.2783, -0.4422, 1.697), (0.3001, -0.4155, 1.691), (0.1194, -0.577, 1.638), (0.0939, -0.5819, 1.64), (0.09124, -0.5629, 1.657), (0.1167, -0.558, 1.656), (0.2632, -0.4083, 1.708), (0.2835, -0.4286, 1.704), (0.2798, -0.389, 1.694)], [], [(27, 41, 42), (25, 29, 28), (3, 0, 24, 27), (2, 3, 27, 26), (1, 2, 26, 25), (28, 31, 43, 40), (39, 36, 33, 46), (19, 18, 17, 16), (29, 25, 26, 30), (15, 14, 13, 12), (27, 24, 40, 41), (24, 25, 28, 40), (26, 27, 42, 30), (7, 6, 5, 4), (3, 2, 1, 0), (38, 45, 44), (38, 39, 45), (30, 42, 43, 31), (44, 46, 33, 34), (38, 44, 34, 35), (36, 37, 32, 33), (37, 38, 35, 32), (28, 29, 33, 32), (29, 30, 34, 33), (30, 31, 35, 34), (31, 28, 32, 35), (21, 5, 4, 20), (22, 6, 5, 21), (23, 7, 6, 22), (20, 4, 7, 23), (37, 36, 8, 9), (38, 37, 9, 10), (39, 38, 10, 11), (36, 39, 11, 8), (9, 8, 12, 13), (10, 9, 13, 14), (11, 10, 14, 15), (8, 11, 15, 12), (41, 40, 16, 17), (42, 41, 17, 18), (43, 42, 18, 19), (40, 43, 19, 16), (45, 21, 20, 44), (39, 22, 21, 45), (46, 23, 22, 39), (44, 20, 23, 46), (0, 1, 25, 24)])
_uv = me_plane_001.uv_layers.new(name='UVMap')
_uv.uv.foreach_set('vector', [0.9638, 0.9616, 0.9649, 0.9692, 0.9619, 0.9705, 0.9597, 0.9355, 0.9559, 0.9326, 0.9595, 0.9308, 0.9774, 0.9287, 0.9701, 0.9287, 0.9709, 0.9189, 0.9764, 0.9189, 0.9649, 0.947, 0.9691, 0.9535, 0.9638, 0.9616, 0.9595, 0.9589, 0.9067, 0.914, 0.9136, 0.9121, 0.9162, 0.9249, 0.911, 0.9263, 0.9595, 0.9308, 0.9583, 0.9265, 0.9616, 0.9236, 0.9644, 0.9252, 0.8989, 0.955, 0.897, 0.9515, 0.9017, 0.9471, 0.9011, 0.9553, 0.9287, 0.9531, 0.9287, 0.9531, 0.9287, 0.9531, 0.9287, 0.9531, 0.9114, 0.9313, 0.911, 0.9263, 0.9162, 0.9249, 0.9152, 0.9339, 0.9287, 0.9531, 0.9287, 0.9531, 0.9287, 0.9531, 0.9287, 0.9531, 0.9764, 0.9189, 0.9709, 0.9189, 0.9719, 0.9121, 0.975, 0.9129, 0.9645, 0.9328, 0.9597, 0.9355, 0.9595, 0.9308, 0.9644, 0.9252, 0.9595, 0.9589, 0.9638, 0.9616, 0.9619, 0.9705, 0.9559, 0.9662, 0.9287, 0.9531, 0.9287, 0.9531, 0.9287, 0.9531, 0.9287, 0.9531, 0.9337, 0.9829, 0.9337, 0.9752, 0.9406, 0.9764, 0.9406, 0.9841, 0.936, 0.957, 0.9347, 0.9562, 0.936, 0.9531, 0.936, 0.957, 0.936, 0.9605, 0.9346, 0.9584, 0.9406, 0.9683, 0.9433, 0.9595, 0.9457, 0.9616, 0.9445, 0.966, 0.9039, 0.9548, 0.9011, 0.9553, 0.9017, 0.9471, 0.9049, 0.9493, 0.897, 0.979, 0.9017, 0.978, 0.9017, 0.983, 0.8979, 0.9817, 0.9186, 0.9436, 0.9223, 0.9431, 0.9235, 0.9455, 0.9229, 0.9494, 0.937, 0.9549, 0.9404, 0.9531, 0.9406, 0.9572, 0.9366, 0.9574, 0.9406, 0.9486, 0.9399, 0.9531, 0.9229, 0.9494, 0.9235, 0.9455, 0.9114, 0.9313, 0.9152, 0.9339, 0.9049, 0.9493, 0.9017, 0.9471, 0.9406, 0.9683, 0.9445, 0.966, 0.9537, 0.9808, 0.9504, 0.9829, 0.9406, 0.975, 0.936, 0.9752, 0.9366, 0.9574, 0.9406, 0.9572, 0.9762, 0.9596, 0.9758, 0.9741, 0.9758, 0.9741, 0.9738, 0.9595, 0.9162, 0.9688, 0.9242, 0.9531, 0.9242, 0.9531, 0.9183, 0.969, 0.9287, 0.9696, 0.9337, 0.9531, 0.9337, 0.9531, 0.9305, 0.9699, 0.9043, 0.9674, 0.9162, 0.978, 0.9162, 0.978, 0.9025, 0.9687, 0.9223, 0.9431, 0.9186, 0.9436, 0.9162, 0.9234, 0.9193, 0.925, 0.925, 0.9532, 0.9287, 0.9531, 0.9277, 0.9702, 0.9242, 0.9702, 0.9529, 0.9121, 0.9559, 0.9152, 0.9441, 0.9293, 0.9406, 0.929, 0.9691, 0.9479, 0.973, 0.947, 0.9726, 0.9622, 0.9691, 0.9624, 0.9193, 0.925, 0.9162, 0.9234, 0.9406, 0.9121, 0.9406, 0.9121, 0.9242, 0.9702, 0.9277, 0.9702, 0.9287, 0.9875, 0.9287, 0.9875, 0.9406, 0.929, 0.9441, 0.9293, 0.9559, 0.951, 0.9559, 0.951, 0.9691, 0.9624, 0.9726, 0.9622, 0.973, 0.9861, 0.973, 0.9861, 0.9732, 0.9409, 0.9701, 0.9403, 0.9732, 0.9287, 0.9732, 0.9287, 0.9619, 0.9705, 0.9649, 0.9692, 0.9691, 0.9828, 0.9691, 0.9828, 0.9457, 0.9616, 0.9433, 0.9595, 0.9537, 0.951, 0.9537, 0.951, 0.9644, 0.9252, 0.9616, 0.9236, 0.9701, 0.9121, 0.9701, 0.9121, 0.9762, 0.947, 0.9762, 0.9596, 0.9738, 0.9595, 0.973, 0.9475, 0.9219, 0.9819, 0.9162, 0.9688, 0.9183, 0.969, 0.9242, 0.9807, 0.9306, 0.9814, 0.9287, 0.9696, 0.9305, 0.9699, 0.9337, 0.9824, 0.9039, 0.9548, 0.9043, 0.9674, 0.9025, 0.9687, 0.9011, 0.9553, 0.9701, 0.9407, 0.9651, 0.947, 0.9597, 0.9355, 0.9645, 0.9328])
me_plane_001.materials.append(mat_deer)
me_plane_001.use_remesh_fix_poles = True
me_plane_001.use_remesh_preserve_attributes = False
me_plane_001.update()
arm_armature_001 = bpy.data.armatures.new('Armature.001')  # bones are not reproduced

# ---- objects
ob_sun = bpy.data.objects.new('Sun', light_sun)
ob_camera = bpy.data.objects.new('Camera', cam_camera)
ob_wolf = bpy.data.objects.new('Wolf', me_cube)
ob_armature_001 = bpy.data.objects.new('Armature.001', arm_armature_001)
ob_plane = bpy.data.objects.new('Plane', me_plane_001)

# ---- transforms, parenting, visibility, modifiers, constraints
ob_sun.location = (0.0, 0.0, 0.0)
ob_sun.rotation_euler = (1.142, 0.2961, 1.22)
ob_camera.location = (14.65, -4.168, 4.079)
ob_camera.rotation_euler = (1.473, 5.108e-07, 1.312)
ob_camera.scale = (1.0, 1.0, 1.0)
ob_wolf.parent = ob_armature_001
ob_wolf.location = (0.0, 0.0, 0.0)
ob_wolf.lock_rotations_4d = False
ob_wolf.empty_display_type = 'ARROWS'
ob_wolf.lineart.crease_threshold = 0.0
ob_wolf.use_mesh_mirror_x = True
_vg = ob_wolf.vertex_groups.new(name='Waist')
for _i, _w in zip([10, 11, 12, 13, 14, 15, 16, 17, 18, 41, 42, 43, 44, 47, 49, 59, 77, 78, 79, 80, 91, 92, 94, 104], [0.7419, 0.1929, 0.7428, 0.1091, 0.07914, 0.6957, 0.2982, 0.09217, 0.7677, 0.1227, 0.09894, 0.0135, 0.02697, 0.1195, 0.06962, 0.01895, 0.7419, 0.1929, 0.7428, 0.1091, 0.09894, 0.02697, 0.1195, 0.01895]): _vg.add([_i], _w, 'REPLACE')
_vg = ob_wolf.vertex_groups.new(name='UpperLeg.l')
for _i, _w in zip([10, 11, 12, 13, 16, 17, 18, 59, 61, 62, 63, 64, 65, 66, 78], [0.06449, 0.621, 0.006527, 0.07746, 0.3137, 0.03088, 0.02398, 0.8182, 0.01787, 0.8564, 0.4979, 0.03811, 0.0544, 0.4779, 0.1116]): _vg.add([_i], _w, 'REPLACE')
_vg = ob_wolf.vertex_groups.new(name='MidLeg.l')
for _i, _w in zip([13, 56, 59, 60, 61, 62, 63, 64, 65, 66], [0.0397, 0.008917, 0.08718, 0.4782, 0.5039, 0.06402, 0.4632, 0.1351, 0.7343, 0.4811]): _vg.add([_i], _w, 'REPLACE')
_vg = ob_wolf.vertex_groups.new(name='LowerLeg.l')
for _i, _w in zip([53, 54, 55, 56, 57, 58, 59, 60, 61, 62, 63, 64, 65], [0.9316, 0.523, 0.1785, 0.8771, 0.5197, 0.2012, 0.03523, 0.5024, 0.464, 0.01061, 0.01483, 0.8175, 0.2099]): _vg.add([_i], _w, 'REPLACE')
_vg = ob_wolf.vertex_groups.new(name='Foot.l')
for _i, _w in zip([53, 54, 55, 56, 57, 58], [0.06098, 0.4794, 0.8202, 0.09102, 0.4826, 0.7939]): _vg.add([_i], _w, 'REPLACE')
_vg = ob_wolf.vertex_groups.new(name='UpperArm.l')
for _i, _w in zip([19, 20, 21, 23, 24, 28, 29, 30, 31, 32, 33, 42, 43, 44, 85, 86, 87], [0.7632, 0.008014, 0.03726, 0.1418, 0.07255, 0.8613, 0.4346, 0.1293, 0.7771, 0.419, 0.2335, 0.05497, 0.03313, 0.06232, 0.01156, 0.09981, 0.04767]): _vg.add([_i], _w, 'REPLACE')
_vg = ob_wolf.vertex_groups.new(name='LowerArm.l')
for _i, _w in zip([0, 1, 2, 3, 4, 5, 6, 7, 8, 9, 30, 31, 32, 33, 44, 87], [0.9403, 0.5235, 0.1904, 0.9295, 0.5213, 0.2024, 0.9906, 0.9807, 0.9793, 0.9834, 0.09328, 0.07161, 0.0377, 0.197, 0.004939, 0.005696]): _vg.add([_i], _w, 'REPLACE')
_vg = ob_wolf.vertex_groups.new(name='Hand.l')
for _i, _w in zip([0, 1, 2, 3, 4, 5], [0.05929, 0.4766, 0.8095, 0.0698, 0.4788, 0.7975]): _vg.add([_i], _w, 'REPLACE')
_vg = ob_wolf.vertex_groups.new(name='UpperLeg.r')
for _i, _w in zip([11, 16, 17, 18, 77, 78, 79, 80, 104, 106, 107, 108, 109, 110, 111], [0.1116, 0.3137, 0.03088, 0.02398, 0.06449, 0.621, 0.006527, 0.07746, 0.8182, 0.01787, 0.8564, 0.4979, 0.03811, 0.0544, 0.4779]): _vg.add([_i], _w, 'REPLACE')
_vg = ob_wolf.vertex_groups.new(name='MidLeg.r')
for _i, _w in zip([80, 101, 104, 105, 106, 107, 108, 109, 110, 111], [0.0397, 0.008917, 0.08718, 0.4782, 0.5039, 0.06402, 0.4632, 0.1351, 0.7343, 0.4811]): _vg.add([_i], _w, 'REPLACE')
_vg = ob_wolf.vertex_groups.new(name='LowerLeg.r')
for _i, _w in zip([98, 99, 100, 101, 102, 103, 104, 105, 106, 107, 108, 109, 110], [0.9316, 0.523, 0.1785, 0.8771, 0.5197, 0.2012, 0.03523, 0.5024, 0.464, 0.01061, 0.01483, 0.8175, 0.2099]): _vg.add([_i], _w, 'REPLACE')
_vg = ob_wolf.vertex_groups.new(name='Foot.r')
for _i, _w in zip([98, 99, 100, 101, 102, 103], [0.06098, 0.4794, 0.8202, 0.09102, 0.4826, 0.7939]): _vg.add([_i], _w, 'REPLACE')
_vg = ob_wolf.vertex_groups.new(name='UpperArm.r')
for _i, _w in zip([20, 24, 28, 29, 30, 31, 32, 33, 43, 81, 82, 83, 85, 86, 87, 91, 92], [0.008014, 0.07255, 0.01156, 0.4346, 0.1293, 0.09981, 0.419, 0.04767, 0.03313, 0.7632, 0.03726, 0.1418, 0.8613, 0.7771, 0.2335, 0.05497, 0.06232]): _vg.add([_i], _w, 'REPLACE')
_vg = ob_wolf.vertex_groups.new(name='LowerArm.r')
for _i, _w in zip([30, 32, 33, 67, 68, 69, 70, 71, 72, 73, 74, 75, 76, 86, 87, 92], [0.09328, 0.0377, 0.005696, 0.9403, 0.5235, 0.1904, 0.9295, 0.5213, 0.2024, 0.9906, 0.9807, 0.9793, 0.9834, 0.07161, 0.197, 0.004939]): _vg.add([_i], _w, 'REPLACE')
_vg = ob_wolf.vertex_groups.new(name='Hand.r')
for _i, _w in zip([67, 68, 69, 70, 71, 72], [0.05929, 0.4766, 0.8095, 0.0698, 0.4788, 0.7975]): _vg.add([_i], _w, 'REPLACE')
_vg = ob_wolf.vertex_groups.new(name='Chest')
for _i, _w in zip([12, 13, 15, 17, 19, 20, 22, 30, 31, 32, 33, 41, 42, 43, 44, 66, 79, 80, 81, 86, 87, 91, 92, 111], [0.1857, 0.7223, 0.09318, 0.7596, 0.1467, 0.7618, 0.07513, 0.5311, 0.006597, 0.05806, 0.4674, 0.8156, 0.8135, 0.8057, 0.8072, 0.005687, 0.1857, 0.7223, 0.1467, 0.006597, 0.4674, 0.8135, 0.8072, 0.005687]): _vg.add([_i], _w, 'REPLACE')
_vg = ob_wolf.vertex_groups.new(name='Neck')
for _i, _w in zip([19, 20, 21, 22, 23, 24, 25, 26, 27, 28, 29, 35, 38, 40, 45, 50, 51, 52, 81, 82, 83, 84, 85, 90, 93, 95, 96, 97], [0.05552, 0.1489, 0.9022, 0.8903, 0.7524, 0.7923, 0.4586, 0.1824, 0.6879, 0.06567, 0.0921, 0.007588, 0.04251, 0.08706, 0.4156, 0.4643, 0.1009, 0.4156, 0.05552, 0.9022, 0.7524, 0.1824, 0.06567, 0.04251, 0.4156, 0.4643, 0.1009, 0.4156]): _vg.add([_i], _w, 'REPLACE')
_vg = ob_wolf.vertex_groups.new(name='Head')
for _i, _w in zip([21, 23, 24, 25, 26, 27, 34, 35, 36, 37, 38, 39, 40, 45, 50, 51, 52, 82, 83, 84, 88, 89, 90, 93, 95, 96, 97], [0.01473, 0.07563, 0.05732, 0.5404, 0.8076, 0.3019, 0.9818, 0.971, 0.996, 0.9975, 0.9523, 0.9857, 0.9125, 0.5819, 0.5329, 0.8983, 0.5819, 0.01473, 0.07563, 0.8076, 0.9818, 0.996, 0.9523, 0.5819, 0.5329, 0.8983, 0.5819]): _vg.add([_i], _w, 'REPLACE')
_vg = ob_wolf.vertex_groups.new(name='Tail_1')
for _i, _w in zip([10, 11, 14, 15, 16, 18, 46, 47, 48, 49, 77, 78, 94], [0.1741, 0.01124, 0.9119, 0.2012, 0.01437, 0.1534, 0.9872, 0.8672, 0.9948, 0.9231, 0.1741, 0.01124, 0.8672]): _vg.add([_i], _w, 'REPLACE')
_vg = ob_wolf.vertex_groups.new(name='Tail_2')
_m = ob_wolf.modifiers.new('Armature', 'ARMATURE')
_m.object = ob_armature_001
ob_armature_001.location = (0.0, 0.0, 0.0)
ob_armature_001.show_in_front = True
ob_plane.location = (0.0, 0.04504, 0.0)
_m = ob_plane.modifiers.new('Mirror', 'MIRROR')

# ---- collection membership
col_collection.objects.link(ob_sun)
col_collection.objects.link(ob_camera)
col_collection.objects.link(ob_wolf)
col_collection.objects.link(ob_armature_001)
col_collection.objects.link(ob_plane)

# ---- scene / render settings (as saved in the file)
scene.camera = ob_camera
scene.frame_start = 1; scene.frame_end = 38; scene.frame_set(0)
scene.render.engine = 'BLENDER_EEVEE_NEXT'
scene.cycles.use_denoising = False
scene.cycles.samples = 128
scene.cycles.sampling_pattern = 'TABULATED_SOBOL'
scene.cycles.use_adaptive_sampling = False
scene.cycles.use_light_tree = False
scene.view_settings.view_transform = 'Filmic'
bpy.context.view_layer.update()
